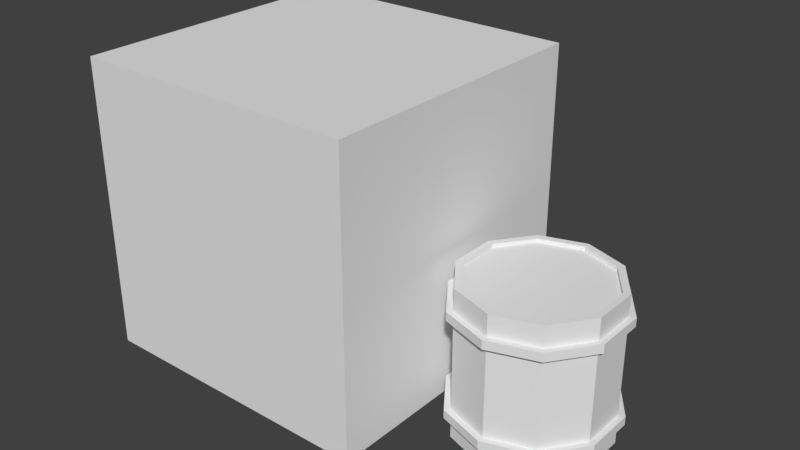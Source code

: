 # Source: gallonV2.blend  (saved by Blender 2.79.0; exported with 4.5.12 LTS)
import bpy
from mathutils import Matrix  # noqa: F401  (used for matrix-valued properties, if any)

bpy.ops.wm.read_factory_settings(use_empty=True)
scene = bpy.context.scene
scene.name = 'Scene'

# ---- collections
col_collection_1 = bpy.data.collections.new('Collection 1'); scene.collection.children.link(col_collection_1)

# ---- images (referenced by path relative to the original .blend; pixels are not part of the script)
import os
ASSET_DIR = os.environ.get("B2B_ASSET_DIR", "")  # directory of the original .blend (textures are referenced by path, not embedded)
HERE = os.path.dirname(os.path.abspath(__file__))  # packed textures are extracted next to this script under _unpacked/

def load_image(name, relpath, width, height, colorspace="sRGB"):
    """Load a texture the original file referenced (path relative to the .blend, or extracted next to this script)."""
    p = next((c for c in (os.path.join(HERE, relpath), os.path.join(ASSET_DIR, relpath)) if relpath and os.path.exists(c)), "")
    if p:
        img = bpy.data.images.load(p, check_existing=True)
        img.name = name
    else:  # same state as the original file: an image datablock whose file is absent (Cycles renders it pink)
        img = bpy.data.images.new(name, width, height)
        img.source = "FILE"
        img.filepath = "//" + (relpath or name)
    img.colorspace_settings.name = colorspace
    return img
img_material_diffuse_color = load_image('Material Diffuse Color', 'Material Diffuse Color.png', 1024, 1024, 'sRGB')

# ---- materials (node trees are filled in below, after node groups)
mat_material = bpy.data.materials.new('Material')
mat_material.alpha_threshold = 0.0
mat_material.roughness = 0.5

# ---- material node trees
mat_material.use_nodes = True; mat_material.node_tree.nodes.clear()
_N = mat_material.node_tree.nodes; _L = mat_material.node_tree.links
n0 = _N.new('ShaderNodeOutputMaterial'); n0.name = 'Material Output'; n0.location = (300, 300)
n1 = _N.new('ShaderNodeTexImage'); n1.name = 'Image Texture'; n1.location = (-180, 300)
n1.width = 140
n2 = _N.new('ShaderNodeBsdfDiffuse'); n2.name = 'Diffuse BSDF'; n2.location = (10, 300)
n3 = _N.new('ShaderNodeTexImage'); n3.name = 'Image Texture.001'; n3.location = (0, 0)
n3.width = 140
n3.image = img_material_diffuse_color
_L.new(n2.outputs[0], n0.inputs[0])
n0.is_active_output = True

# ---- world
world_world = bpy.data.worlds.new('World'); scene.world = world_world
world_world.color = (0.05088, 0.05088, 0.05088)
world_world.use_sun_shadow = False
world_world.sun_shadow_jitter_overblur = 0.0
world_world.cycles.sampling_method = 'MANUAL'

# ---- meshes
me_cylinder = bpy.data.meshes.new('Cylinder')
me_cylinder.from_pydata([(0.0, 0.959, 0.959), (0.5637, 0.7758, 0.959), (0.9121, 0.2963, 0.959), (0.9121, -0.2963, 0.959), (0.5637, -0.7758, 0.959), (-8.384e-08, -0.959, 0.959), (-0.5637, -0.7758, 0.959), (-0.9121, -0.2963, 0.959), (-0.9121, 0.2963, 0.959), (-0.5637, 0.7758, 0.959), (0.0, 0.959, 0.685), (0.5637, 0.7758, 0.685), (0.9121, 0.2963, 0.685), (0.9121, -0.2963, 0.685), (0.5637, -0.7758, 0.685), (-8.384e-08, -0.959, 0.685), (-0.5637, -0.7758, 0.685), (-0.9121, -0.2963, 0.685), (-0.9121, 0.2963, 0.685), (-0.5637, 0.7758, 0.685), (0.5637, 0.7758, 0.5822), (0.9121, 0.2963, 0.5822), (0.9121, -0.2963, 0.5822), (0.5637, -0.7758, 0.5822), (-8.384e-08, -0.959, 0.5822), (-0.5637, -0.7758, 0.5822), (-0.9121, -0.2963, 0.5822), (-0.9121, 0.2963, 0.5822), (-0.5637, 0.7758, 0.5822), (0.0, 0.959, 0.5822), (-3.312e-09, 1.041, 0.6894), (0.6119, 0.8422, 0.6894), (0.99, 0.3217, 0.6894), (0.99, -0.3217, 0.6894), (0.6119, -0.8422, 0.6894), (-9.432e-08, -1.041, 0.6894), (-0.6119, -0.8422, 0.6894), (-0.99, -0.3217, 0.6894), (-0.99, 0.3217, 0.6894), (-0.6119, 0.8422, 0.6894), (0.6119, 0.8422, 0.5779), (0.99, 0.3217, 0.5779), (0.99, -0.3217, 0.5779), (0.6119, -0.8422, 0.5779), (-9.432e-08, -1.041, 0.5779), (-0.6119, -0.8422, 0.5779), (-0.99, -0.3217, 0.5779), (-0.99, 0.3217, 0.5779), (-0.6119, 0.8422, 0.5779), (-3.312e-09, 1.041, 0.5779), (2.722e-09, 0.8714, 0.959), (0.5122, 0.705, 0.959), (0.8288, 0.2693, 0.959), (0.8288, -0.2693, 0.959), (0.5122, -0.705, 0.959), (-7.346e-08, -0.8714, 0.959), (-0.5122, -0.705, 0.959), (-0.8288, -0.2693, 0.959), (-0.8288, 0.2693, 0.959), (-0.5122, 0.705, 0.959), (2.722e-09, 0.8714, 0.911), (0.5122, 0.705, 0.911), (0.8288, 0.2693, 0.911), (0.8288, -0.2693, 0.911), (0.5122, -0.705, 0.911), (-7.346e-08, -0.8714, 0.911), (-0.5122, -0.705, 0.911), (-0.8288, -0.2693, 0.911), (-0.8288, 0.2693, 0.911), (-0.5122, 0.705, 0.911), (1.192e-08, 1.788e-08, 0.911), (0.0, 0.959, -0.959), (0.5637, 0.7758, -0.959), (0.9121, 0.2963, -0.959), (0.9121, -0.2963, -0.959), (0.5637, -0.7758, -0.959), (-8.384e-08, -0.959, -0.959), (-0.5637, -0.7758, -0.959), (-0.9121, -0.2963, -0.959), (-0.9121, 0.2963, -0.959), (-0.5637, 0.7758, -0.959), (0.0, 0.959, -0.685), (0.5637, 0.7758, -0.685), (0.9121, 0.2963, -0.685), (0.9121, -0.2963, -0.685), (0.5637, -0.7758, -0.685), (-8.384e-08, -0.959, -0.685), (-0.5637, -0.7758, -0.685), (-0.9121, -0.2963, -0.685), (-0.9121, 0.2963, -0.685), (-0.5637, 0.7758, -0.685), (0.5637, 0.7758, -0.5822), (0.9121, 0.2963, -0.5822), (0.9121, -0.2963, -0.5822), (0.5637, -0.7758, -0.5822), (-8.384e-08, -0.959, -0.5822), (-0.5637, -0.7758, -0.5822), (-0.9121, -0.2963, -0.5822), (-0.9121, 0.2963, -0.5822), (-0.5637, 0.7758, -0.5822), (0.0, 0.959, -0.5822), (-3.312e-09, 1.041, -0.6894), (0.6119, 0.8422, -0.6894), (0.99, 0.3217, -0.6894), (0.99, -0.3217, -0.6894), (0.6119, -0.8422, -0.6894), (-9.432e-08, -1.041, -0.6894), (-0.6119, -0.8422, -0.6894), (-0.99, -0.3217, -0.6894), (-0.99, 0.3217, -0.6894), (-0.6119, 0.8422, -0.6894), (0.6119, 0.8422, -0.5779), (0.99, 0.3217, -0.5779), (0.99, -0.3217, -0.5779), (0.6119, -0.8422, -0.5779), (-9.432e-08, -1.041, -0.5779), (-0.6119, -0.8422, -0.5779), (-0.99, -0.3217, -0.5779), (-0.99, 0.3217, -0.5779), (-0.6119, 0.8422, -0.5779), (-3.312e-09, 1.041, -0.5779), (2.722e-09, 0.8714, -0.959), (0.5122, 0.705, -0.959), (0.8288, 0.2693, -0.959), (0.8288, -0.2693, -0.959), (0.5122, -0.705, -0.959), (-7.346e-08, -0.8714, -0.959), (-0.5122, -0.705, -0.959), (-0.8288, -0.2693, -0.959), (-0.8288, 0.2693, -0.959), (-0.5122, 0.705, -0.959), (2.722e-09, 0.8714, -0.911), (0.5122, 0.705, -0.911), (0.8288, 0.2693, -0.911), (0.8288, -0.2693, -0.911), (0.5122, -0.705, -0.911), (-7.346e-08, -0.8714, -0.911), (-0.5122, -0.705, -0.911), (-0.8288, -0.2693, -0.911), (-0.8288, 0.2693, -0.911), (-0.5122, 0.705, -0.911), (1.192e-08, 1.788e-08, -0.911)], [], [(10, 0, 1, 11), (11, 1, 2, 12), (12, 2, 3, 13), (13, 3, 4, 14), (14, 4, 5, 15), (15, 5, 6, 16), (16, 6, 7, 17), (17, 7, 8, 18), (2, 1, 51, 52), (18, 8, 9, 19), (19, 9, 0, 10), (16, 17, 37, 36), (25, 24, 44, 45), (17, 18, 38, 37), (24, 23, 43, 44), (10, 11, 31, 30), (18, 19, 39, 38), (23, 22, 42, 43), (11, 12, 32, 31), (19, 10, 30, 39), (22, 21, 41, 42), (20, 91, 100, 29), (21, 92, 91, 20), (22, 93, 92, 21), (23, 94, 93, 22), (24, 95, 94, 23), (25, 96, 95, 24), (26, 97, 96, 25), (27, 98, 97, 26), (28, 99, 98, 27), (48, 39, 30, 49), (47, 38, 39, 48), (46, 37, 38, 47), (45, 36, 37, 46), (44, 35, 36, 45), (43, 34, 35, 44), (42, 33, 34, 43), (41, 32, 33, 42), (40, 31, 32, 41), (49, 30, 31, 40), (26, 25, 45, 46), (15, 16, 36, 35), (27, 26, 46, 47), (14, 15, 35, 34), (20, 29, 49, 40), (28, 27, 47, 48), (13, 14, 34, 33), (21, 20, 40, 41), (29, 28, 48, 49), (12, 13, 33, 32), (52, 51, 61, 62), (9, 8, 58, 59), (6, 5, 55, 56), (3, 2, 52, 53), (0, 9, 59, 50), (1, 0, 50, 51), (7, 6, 56, 57), (4, 3, 53, 54), (8, 7, 57, 58), (5, 4, 54, 55), (69, 68, 70), (59, 58, 68, 69), (56, 55, 65, 66), (53, 52, 62, 63), (50, 59, 69, 60), (57, 56, 66, 67), (54, 53, 63, 64), (51, 50, 60, 61), (58, 57, 67, 68), (55, 54, 64, 65), (66, 65, 70), (63, 62, 70), (60, 69, 70), (67, 66, 70), (64, 63, 70), (61, 60, 70), (68, 67, 70), (65, 64, 70), (62, 61, 70), (81, 82, 72, 71), (82, 83, 73, 72), (83, 84, 74, 73), (84, 85, 75, 74), (85, 86, 76, 75), (86, 87, 77, 76), (87, 88, 78, 77), (88, 89, 79, 78), (73, 123, 122, 72), (89, 90, 80, 79), (90, 81, 71, 80), (87, 107, 108, 88), (96, 116, 115, 95), (88, 108, 109, 89), (95, 115, 114, 94), (81, 101, 102, 82), (89, 109, 110, 90), (94, 114, 113, 93), (82, 102, 103, 83), (90, 110, 101, 81), (93, 113, 112, 92), (119, 120, 101, 110), (118, 119, 110, 109), (117, 118, 109, 108), (116, 117, 108, 107), (115, 116, 107, 106), (114, 115, 106, 105), (113, 114, 105, 104), (112, 113, 104, 103), (111, 112, 103, 102), (120, 111, 102, 101), (97, 117, 116, 96), (86, 106, 107, 87), (98, 118, 117, 97), (85, 105, 106, 86), (91, 111, 120, 100), (99, 119, 118, 98), (84, 104, 105, 85), (92, 112, 111, 91), (100, 120, 119, 99), (83, 103, 104, 84), (123, 133, 132, 122), (80, 130, 129, 79), (77, 127, 126, 76), (74, 124, 123, 73), (71, 121, 130, 80), (72, 122, 121, 71), (78, 128, 127, 77), (75, 125, 124, 74), (79, 129, 128, 78), (76, 126, 125, 75), (140, 141, 139), (130, 140, 139, 129), (127, 137, 136, 126), (124, 134, 133, 123), (121, 131, 140, 130), (128, 138, 137, 127), (125, 135, 134, 124), (122, 132, 131, 121), (129, 139, 138, 128), (126, 136, 135, 125), (137, 141, 136), (134, 141, 133), (131, 141, 140), (138, 141, 137), (135, 141, 134), (132, 141, 131), (139, 141, 138), (136, 141, 135), (133, 141, 132), (29, 100, 99, 28)])
_uv = me_cylinder.uv_layers.new(name='UVMap')
_uv.uv.foreach_set('vector', [0.9058, 0.9503, 0.8656, 0.9503, 0.8656, 0.8798, 0.9058, 0.8798, 0.9058, 0.8798, 0.8656, 0.8798, 0.8656, 0.7926, 0.9058, 0.7926, 0.89, 0.2283, 0.9303, 0.2283, 0.9303, 0.2988, 0.89, 0.2988, 0.89, 0.2988, 0.9303, 0.2988, 0.9303, 0.386, 0.89, 0.386, 0.89, 0.386, 0.9303, 0.386, 0.9303, 0.4565, 0.89, 0.4565, 0.89, 0.2283, 0.8498, 0.2283, 0.8498, 0.1577, 0.89, 0.1577, 0.89, 0.1577, 0.8498, 0.1577, 0.8498, 0.07054, 0.89, 0.07054, 0.89, 0.07054, 0.8498, 0.07054, 0.8498, 0.0, 0.89, 0.0, 0.633, 0.3091, 0.7158, 0.2822, 0.7158, 0.295, 0.6405, 0.3195, 0.9461, 0.9503, 0.9058, 0.9503, 0.9058, 0.8631, 0.9461, 0.8631, 0.9461, 0.8631, 0.9058, 0.8631, 0.9058, 0.7926, 0.9461, 0.7926, 0.5192, 0.5736, 0.5703, 0.503, 0.5818, 0.5067, 0.5262, 0.5833, 0.5192, 0.03901, 0.4364, 0.01206, 0.4364, 0.0, 0.5262, 0.02925, 0.5703, 0.503, 0.5703, 0.4158, 0.5818, 0.4121, 0.5818, 0.5067, 0.4364, 0.01206, 0.3535, 0.03901, 0.3465, 0.02925, 0.4364, 0.0, 0.4364, 0.3183, 0.3535, 0.3453, 0.3465, 0.3355, 0.4364, 0.3063, 0.5703, 0.4158, 0.5192, 0.3453, 0.5262, 0.3355, 0.5818, 0.4121, 0.3535, 0.03901, 0.3024, 0.1095, 0.2909, 0.1058, 0.3465, 0.02925, 0.3535, 0.3453, 0.3024, 0.4158, 0.2909, 0.4121, 0.3465, 0.3355, 0.5192, 0.3453, 0.4364, 0.3183, 0.4364, 0.3063, 0.5262, 0.3355, 0.3024, 0.1095, 0.3024, 0.1967, 0.2909, 0.2005, 0.2909, 0.1058, 0.5017, 0.7839, 0.5017, 0.6126, 0.5721, 0.6126, 0.5721, 0.7839, 0.4146, 0.7839, 0.4146, 0.6126, 0.5017, 0.6126, 0.5017, 0.7839, 0.8253, 0.722, 0.9964, 0.722, 0.9964, 0.7926, 0.8253, 0.7926, 0.8253, 0.6349, 0.9964, 0.6349, 0.9964, 0.722, 0.8253, 0.722, 0.8253, 0.5643, 0.9964, 0.5643, 0.9964, 0.6349, 0.8253, 0.6349, 0.4146, 0.6831, 0.2435, 0.6831, 0.2435, 0.6126, 0.4146, 0.6126, 0.4146, 0.7703, 0.2435, 0.7703, 0.2435, 0.6831, 0.4146, 0.6831, 0.4146, 0.8408, 0.2435, 0.8408, 0.2435, 0.7703, 0.4146, 0.7703, 0.5017, 0.7839, 0.5017, 0.9552, 0.4146, 0.9552, 0.4146, 0.7839, 0.9625, 0.8692, 0.9461, 0.8692, 0.9461, 0.7926, 0.9625, 0.7926, 0.9625, 0.9638, 0.9461, 0.9638, 0.9461, 0.8692, 0.9625, 0.8692, 0.9631, 0.2343, 0.9467, 0.2343, 0.9467, 0.1577, 0.9631, 0.1577, 0.9631, 0.3289, 0.9467, 0.3289, 0.9467, 0.2343, 0.9631, 0.2343, 0.9631, 0.4055, 0.9467, 0.4055, 0.9467, 0.3289, 0.9631, 0.3289, 0.9795, 0.2343, 0.9631, 0.2343, 0.9631, 0.1577, 0.9795, 0.1577, 0.9795, 0.3289, 0.9631, 0.3289, 0.9631, 0.2343, 0.9795, 0.2343, 0.9795, 0.4055, 0.9631, 0.4055, 0.9631, 0.3289, 0.9795, 0.3289, 0.5982, 0.8973, 0.6146, 0.8973, 0.6146, 0.9919, 0.5982, 0.9919, 0.5982, 0.8207, 0.6146, 0.8207, 0.6146, 0.8973, 0.5982, 0.8973, 0.5703, 0.1095, 0.5192, 0.03901, 0.5262, 0.02925, 0.5818, 0.1058, 0.4364, 0.6005, 0.5192, 0.5736, 0.5262, 0.5833, 0.4364, 0.6126, 0.5703, 0.1967, 0.5703, 0.1095, 0.5818, 0.1058, 0.5818, 0.2005, 0.3535, 0.5736, 0.4364, 0.6005, 0.4364, 0.6126, 0.3465, 0.5833, 0.3535, 0.2673, 0.4364, 0.2942, 0.4364, 0.3063, 0.3465, 0.277, 0.5192, 0.2673, 0.5703, 0.1967, 0.5818, 0.2005, 0.5262, 0.277, 0.3024, 0.503, 0.3535, 0.5736, 0.3465, 0.5833, 0.2909, 0.5067, 0.3024, 0.1967, 0.3535, 0.2673, 0.3465, 0.277, 0.2909, 0.2005, 0.4364, 0.2942, 0.5192, 0.2673, 0.5262, 0.277, 0.4364, 0.3063, 0.3024, 0.4158, 0.3024, 0.503, 0.2909, 0.5067, 0.2909, 0.4121, 0.9444, 0.5488, 0.9444, 0.4696, 0.9515, 0.4696, 0.9515, 0.5488, 0.8498, 0.3796, 0.8498, 0.4668, 0.8376, 0.4628, 0.8376, 0.3836, 0.7158, 0.5643, 0.633, 0.5374, 0.6405, 0.5269, 0.7158, 0.5514, 0.5818, 0.3796, 0.633, 0.3091, 0.6405, 0.3195, 0.594, 0.3836, 0.7986, 0.3091, 0.8498, 0.3796, 0.8376, 0.3836, 0.791, 0.3195, 0.7158, 0.2822, 0.7986, 0.3091, 0.791, 0.3195, 0.7158, 0.295, 0.7986, 0.5374, 0.7158, 0.5643, 0.7158, 0.5514, 0.791, 0.5269, 0.5818, 0.4668, 0.5818, 0.3796, 0.594, 0.3836, 0.594, 0.4628, 0.8498, 0.4668, 0.7986, 0.5374, 0.791, 0.5269, 0.8376, 0.4628, 0.633, 0.5374, 0.5818, 0.4668, 0.594, 0.4628, 0.6405, 0.5269, 0.04651, 0.637, 0.1218, 0.6126, 0.1218, 0.7408, 0.9585, 0.4696, 0.9585, 0.5488, 0.9515, 0.5488, 0.9515, 0.4696, 0.993, 0.8567, 0.993, 0.7926, 1.0, 0.7926, 1.0, 0.8567, 0.9859, 0.8567, 0.9859, 0.7926, 0.993, 0.7926, 0.993, 0.8567, 0.9585, 0.4055, 0.9585, 0.4696, 0.9515, 0.4696, 0.9515, 0.4055, 0.993, 0.9359, 0.993, 0.8567, 1.0, 0.8567, 1.0, 0.9359, 0.9859, 0.9359, 0.9859, 0.8567, 0.993, 0.8567, 0.993, 0.9359, 0.9444, 0.4696, 0.9444, 0.4055, 0.9515, 0.4055, 0.9515, 0.4696, 0.993, 1.0, 0.993, 0.9359, 1.0, 0.9359, 1.0, 1.0, 0.9859, 1.0, 0.9859, 0.9359, 0.993, 0.9359, 0.993, 1.0, 0.2435, 0.7011, 0.2435, 0.7804, 0.1218, 0.7408, 0.1218, 0.8689, 0.04651, 0.8445, 0.1218, 0.7408, 0.0, 0.7011, 0.04651, 0.637, 0.1218, 0.7408, 0.197, 0.637, 0.2435, 0.7011, 0.1218, 0.7408, 0.197, 0.8445, 0.1218, 0.8689, 0.1218, 0.7408, 0.0, 0.7804, 0.0, 0.7011, 0.1218, 0.7408, 0.1218, 0.6126, 0.197, 0.637, 0.1218, 0.7408, 0.2435, 0.7804, 0.197, 0.8445, 0.1218, 0.7408, 0.04651, 0.8445, 0.0, 0.7804, 0.1218, 0.7408, 0.8253, 0.9503, 0.8253, 0.8798, 0.8656, 0.8798, 0.8656, 0.9503, 0.8253, 0.8798, 0.8253, 0.7926, 0.8656, 0.7926, 0.8656, 0.8798, 0.9303, 1.754e-08, 0.9303, 0.07054, 0.89, 0.07054, 0.89, 0.0, 0.9303, 0.07054, 0.9303, 0.1577, 0.89, 0.1577, 0.89, 0.07054, 0.9303, 0.1577, 0.9303, 0.2283, 0.89, 0.2283, 0.89, 0.1577, 0.8498, 0.4565, 0.8498, 0.386, 0.89, 0.386, 0.89, 0.4565, 0.8498, 0.386, 0.8498, 0.2988, 0.89, 0.2988, 0.89, 0.386, 0.8498, 0.2988, 0.8498, 0.2283, 0.89, 0.2283, 0.89, 0.2988, 0.633, 0.02694, 0.6405, 0.03737, 0.594, 0.1015, 0.5818, 0.09748, 0.9303, 0.1577, 0.9303, 0.07054, 0.9706, 0.07054, 0.9706, 0.1577, 0.9303, 0.07054, 0.9303, 8.768e-09, 0.9706, 0.0, 0.9706, 0.07054, 0.2283, 0.3453, 0.2353, 0.3355, 0.2909, 0.4121, 0.2794, 0.4158, 0.2283, 0.2673, 0.2353, 0.277, 0.1455, 0.3063, 0.1455, 0.2942, 0.2794, 0.4158, 0.2909, 0.4121, 0.2909, 0.5067, 0.2794, 0.503, 0.1455, 0.2942, 0.1455, 0.3063, 0.05556, 0.277, 0.06264, 0.2673, 0.1455, 0.6005, 0.1455, 0.6126, 0.05556, 0.5833, 0.06264, 0.5736, 0.2794, 0.503, 0.2909, 0.5067, 0.2353, 0.5833, 0.2283, 0.5736, 0.06264, 0.2673, 0.05556, 0.277, 8.757e-09, 0.2005, 0.01146, 0.1967, 0.06264, 0.5736, 0.05556, 0.5833, 0.0, 0.5067, 0.01146, 0.503, 0.2283, 0.5736, 0.2353, 0.5833, 0.1455, 0.6126, 0.1455, 0.6005, 0.01146, 0.1967, 8.757e-09, 0.2005, 0.0, 0.1058, 0.01146, 0.1095, 0.9625, 0.8692, 0.9625, 0.7926, 0.9789, 0.7926, 0.9789, 0.8692, 0.9625, 0.9638, 0.9625, 0.8692, 0.9789, 0.8692, 0.9789, 0.9638, 0.9467, 0.3289, 0.9467, 0.4055, 0.9303, 0.4055, 0.9303, 0.3289, 0.9467, 0.2343, 0.9467, 0.3289, 0.9303, 0.3289, 0.9303, 0.2343, 0.9467, 0.1577, 0.9467, 0.2343, 0.9303, 0.2343, 0.9303, 0.1577, 0.9795, 0.2343, 0.9795, 0.1577, 0.9958, 0.1577, 0.9958, 0.2343, 0.9795, 0.3289, 0.9795, 0.2343, 0.9958, 0.2343, 0.9958, 0.3289, 0.9795, 0.4055, 0.9795, 0.3289, 0.9958, 0.3289, 0.9958, 0.4055, 0.5818, 0.9153, 0.5818, 0.8207, 0.5982, 0.8207, 0.5982, 0.9153, 0.5818, 0.9919, 0.5818, 0.9153, 0.5982, 0.9153, 0.5982, 0.9919, 0.2794, 0.1967, 0.2909, 0.2005, 0.2353, 0.277, 0.2283, 0.2673, 0.1455, 0.3183, 0.1455, 0.3063, 0.2353, 0.3355, 0.2283, 0.3453, 0.2794, 0.1095, 0.2909, 0.1058, 0.2909, 0.2005, 0.2794, 0.1967, 0.06264, 0.3453, 0.05556, 0.3355, 0.1455, 0.3063, 0.1455, 0.3183, 0.06264, 0.03901, 0.05556, 0.02925, 0.1455, 0.0, 0.1455, 0.01206, 0.2283, 0.03901, 0.2353, 0.02925, 0.2909, 0.1058, 0.2794, 0.1095, 0.01146, 0.4158, 8.757e-09, 0.4121, 0.05556, 0.3355, 0.06264, 0.3453, 0.01146, 0.1095, 0.0, 0.1058, 0.05556, 0.02925, 0.06264, 0.03901, 0.1455, 0.01206, 0.1455, 0.0, 0.2353, 0.02925, 0.2283, 0.03901, 0.01146, 0.503, 0.0, 0.5067, 8.757e-09, 0.4121, 0.01146, 0.4158, 0.9303, 0.4055, 0.9374, 0.4055, 0.9374, 0.4847, 0.9303, 0.4847, 0.633, 0.2552, 0.6405, 0.2448, 0.7158, 0.2693, 0.7158, 0.2822, 0.8498, 0.1847, 0.8376, 0.1807, 0.8376, 0.1015, 0.8498, 0.09748, 0.7158, 0.0, 0.7158, 0.01289, 0.6405, 0.03737, 0.633, 0.02694, 0.5818, 0.1847, 0.594, 0.1807, 0.6405, 0.2448, 0.633, 0.2552, 0.5818, 0.09748, 0.594, 0.1015, 0.594, 0.1807, 0.5818, 0.1847, 0.7986, 0.2552, 0.791, 0.2448, 0.8376, 0.1807, 0.8498, 0.1847, 0.7986, 0.02694, 0.791, 0.03737, 0.7158, 0.01289, 0.7158, 0.0, 0.7158, 0.2822, 0.7158, 0.2693, 0.791, 0.2448, 0.7986, 0.2552, 0.8498, 0.09748, 0.8376, 0.1015, 0.791, 0.03737, 0.7986, 0.02694, 0.6283, 0.7962, 0.7036, 0.6925, 0.7036, 0.8207, 0.9374, 0.4696, 0.9444, 0.4696, 0.9444, 0.5488, 0.9374, 0.5488, 0.9789, 0.9359, 0.9859, 0.9359, 0.9859, 1.0, 0.9789, 1.0, 0.5792, 0.6767, 0.5721, 0.6767, 0.5721, 0.6126, 0.5792, 0.6126, 0.9374, 0.4055, 0.9444, 0.4055, 0.9444, 0.4696, 0.9374, 0.4696, 0.9789, 0.8567, 0.9859, 0.8567, 0.9859, 0.9359, 0.9789, 0.9359, 0.5792, 0.7559, 0.5721, 0.7559, 0.5721, 0.6767, 0.5792, 0.6767, 0.9303, 0.4847, 0.9374, 0.4847, 0.9374, 0.5488, 0.9303, 0.5488, 0.9789, 0.7926, 0.9859, 0.7926, 0.9859, 0.8567, 0.9789, 0.8567, 0.5792, 0.82, 0.5721, 0.82, 0.5721, 0.7559, 0.5792, 0.7559, 0.8253, 0.7321, 0.7036, 0.6925, 0.8253, 0.6529, 0.7036, 0.5643, 0.7036, 0.6925, 0.6283, 0.5888, 0.5818, 0.7321, 0.7036, 0.6925, 0.6283, 0.7962, 0.7788, 0.7962, 0.7036, 0.6925, 0.8253, 0.7321, 0.7788, 0.5888, 0.7036, 0.6925, 0.7036, 0.5643, 0.5818, 0.6529, 0.7036, 0.6925, 0.5818, 0.7321, 0.7036, 0.8207, 0.7036, 0.6925, 0.7788, 0.7962, 0.8253, 0.6529, 0.7036, 0.6925, 0.7788, 0.5888, 0.6283, 0.5888, 0.7036, 0.6925, 0.5818, 0.6529, 0.5721, 0.7839, 0.5721, 0.9552, 0.5017, 0.9552, 0.5017, 0.7839])
me_cylinder.materials.append(mat_material)
me_cylinder.use_remesh_preserve_volume = False
me_cylinder.use_remesh_preserve_attributes = False
me_cylinder.use_mirror_vertex_groups = False
me_cylinder.update()
me_cube = bpy.data.meshes.new('Cube')
me_cube.from_pydata([(-0.959, -0.959, -0.959), (-0.959, -0.959, 0.959), (-0.959, 0.959, -0.959), (-0.959, 0.959, 0.959), (0.959, -0.959, -0.959), (0.959, -0.959, 0.959), (0.959, 0.959, -0.959), (0.959, 0.959, 0.959)], [], [(0, 1, 3, 2), (2, 3, 7, 6), (6, 7, 5, 4), (4, 5, 1, 0), (2, 6, 4, 0), (7, 3, 1, 5)])
me_cube.use_remesh_preserve_volume = False
me_cube.use_remesh_preserve_attributes = False
me_cube.use_mirror_vertex_groups = False
me_cube.update()

# ---- objects
ob_cylinder = bpy.data.objects.new('Cylinder', me_cylinder)
ob_cube = bpy.data.objects.new('Cube', me_cube)

# ---- transforms, parenting, visibility, modifiers, constraints
ob_cylinder.location = (1.53, 0.0, -0.4856)
ob_cylinder.scale = (0.509, 0.5147, 0.509)
ob_cylinder.lineart.crease_threshold = 0.0
ob_cube.location = (0.0, 0.0, 0.0)
ob_cube.hide_viewport = True
ob_cube.lineart.crease_threshold = 0.0

# ---- collection membership
col_collection_1.objects.link(ob_cylinder)
col_collection_1.objects.link(ob_cube)

# ---- scene / render settings (as saved in the file)
scene.frame_start = 1; scene.frame_end = 250; scene.frame_set(1)
scene.render.engine = 'CYCLES'
scene.render.resolution_percentage = 50
scene.render.dither_intensity = 0.0
scene.cycles.use_denoising = False
scene.cycles.samples = 128
scene.cycles.sampling_pattern = 'TABULATED_SOBOL'
scene.cycles.use_adaptive_sampling = False
scene.cycles.use_light_tree = False
scene.cycles.blur_glossy = 0.0
scene.cycles.sample_clamp_indirect = 0.0
scene.view_settings.view_transform = 'Standard'
bpy.context.view_layer.update()

# ---- added for rendering (the .blend has no active camera and no usable light): camera, sun
cam_auto = bpy.data.cameras.new('AutoCamera')
cam_auto.lens = 50.0
cam_auto.sensor_width = 36.0
cam_auto.clip_end = 1000.0
ob_auto_camera = bpy.data.objects.new('AutoCamera', cam_auto)
scene.collection.objects.link(ob_auto_camera)
ob_auto_camera.location = (4.28167, -4.49276, 2.98782)
ob_auto_camera.rotation_euler = (1.09748, -7.21219e-08, 0.694738)
scene.camera = ob_auto_camera
light_auto_sun = bpy.data.lights.new('AutoSun', 'SUN')
light_auto_sun.energy = 3.0
light_auto_sun.angle = 0.0523599
ob_auto_sun = bpy.data.objects.new('AutoSun', light_auto_sun)
scene.collection.objects.link(ob_auto_sun)
ob_auto_sun.rotation_euler = (0.872665, 0.174533, 0.523599)
bpy.context.view_layer.update()
